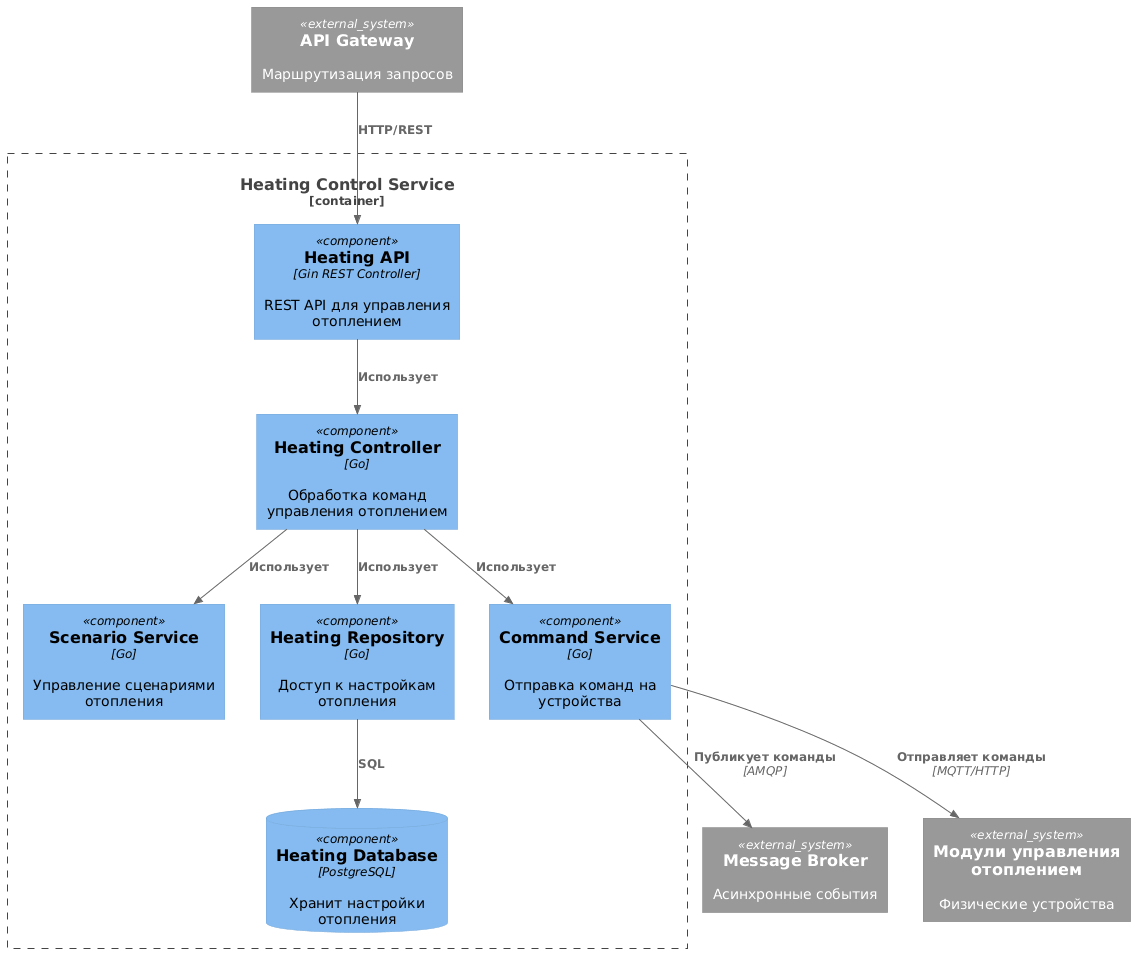

The diagram above was rendered by PlantUML. Its source (embedded in the PNG):
@startuml
!include https://raw.githubusercontent.com/plantuml-stdlib/C4-PlantUML/master/C4_Component.puml

Container_Boundary(heatingService, "Heating Control Service") {
    Component(heatingApi, "Heating API", "Gin REST Controller", "REST API для управления отоплением")
    Component(heatingController, "Heating Controller", "Go", "Обработка команд управления отоплением")
    Component(scenarioService, "Scenario Service", "Go", "Управление сценариями отопления")
    Component(commandService, "Command Service", "Go", "Отправка команд на устройства")
    Component(heatingRepository, "Heating Repository", "Go", "Доступ к настройкам отопления")
    ComponentDb(heatingDb, "Heating Database", "PostgreSQL", "Хранит настройки отопления")
}

System_Ext(apiGateway, "API Gateway", "Маршрутизация запросов")
System_Ext(messageBroker, "Message Broker", "Асинхронные события")
System_Ext(devices, "Модули управления отоплением", "Физические устройства")

Rel(apiGateway, heatingApi, "HTTP/REST")
Rel(heatingApi, heatingController, "Использует")
Rel(heatingController, scenarioService, "Использует")
Rel(heatingController, commandService, "Использует")
Rel(heatingController, heatingRepository, "Использует")
Rel(heatingRepository, heatingDb, "SQL")
Rel(commandService, messageBroker, "Публикует команды", "AMQP")
Rel(commandService, devices, "Отправляет команды", "MQTT/HTTP")
@enduml